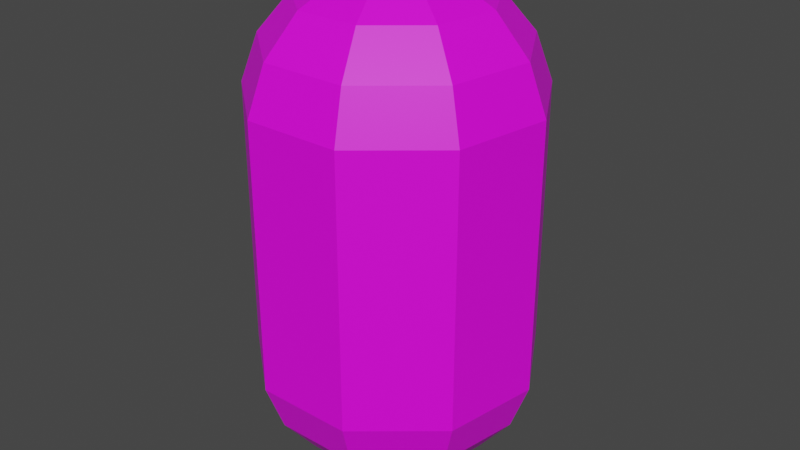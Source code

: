 # Source: wall-lamp.blend  (saved by Blender 2.93.20; exported with 4.5.12 LTS)
import bpy
from mathutils import Matrix  # noqa: F401  (used for matrix-valued properties, if any)

bpy.ops.wm.read_factory_settings(use_empty=True)
scene = bpy.context.scene
scene.name = 'Scene'

# ---- collections
col_collection = bpy.data.collections.new('Collection'); scene.collection.children.link(col_collection)

# ---- images (referenced by path relative to the original .blend; pixels are not part of the script)
import os
ASSET_DIR = os.environ.get("B2B_ASSET_DIR", "")  # directory of the original .blend (textures are referenced by path, not embedded)
HERE = os.path.dirname(os.path.abspath(__file__))  # packed textures are extracted next to this script under _unpacked/

def load_image(name, relpath, width, height, colorspace="sRGB"):
    """Load a texture the original file referenced (path relative to the .blend, or extracted next to this script)."""
    p = next((c for c in (os.path.join(HERE, relpath), os.path.join(ASSET_DIR, relpath)) if relpath and os.path.exists(c)), "")
    if p:
        img = bpy.data.images.load(p, check_existing=True)
        img.name = name
    else:  # same state as the original file: an image datablock whose file is absent (Cycles renders it pink)
        img = bpy.data.images.new(name, width, height)
        img.source = "FILE"
        img.filepath = "//" + (relpath or name)
    img.colorspace_settings.name = colorspace
    return img
img_wall_lamp_tecture_png = load_image('wall-lamp-tecture.png', 'wall-lamp-tecture.png', 1024, 1024, 'sRGB')

# ---- materials (node trees are filled in below, after node groups)
mat_material_001 = bpy.data.materials.new('Material.001')
mat_material_001.use_transparent_shadow = False

# ---- material node trees
mat_material_001.use_nodes = True; mat_material_001.node_tree.nodes.clear()
_N = mat_material_001.node_tree.nodes; _L = mat_material_001.node_tree.links
n0 = _N.new('ShaderNodeBsdfPrincipled'); n0.name = 'Principled BSDF'; n0.location = (10, 300)
n0.distribution = 'GGX'
n0.subsurface_method = 'BURLEY'
n0.inputs[3].default_value = 1.45
n0.inputs[27].default_value = (0.0, 0.0, 0.0, 1.0)
n0.inputs[28].default_value = 1.0
n1 = _N.new('ShaderNodeOutputMaterial'); n1.name = 'Material Output'; n1.location = (300, 300)
n2 = _N.new('ShaderNodeTexImage'); n2.name = 'Image Texture'; n2.location = (-280, 280)
n2.image = img_wall_lamp_tecture_png
_L.new(n0.outputs[0], n1.inputs[0])
_L.new(n2.outputs[0], n0.inputs[0])
n1.is_active_output = True

# ---- world
world_world = bpy.data.worlds.new('World'); scene.world = world_world
world_world.use_nodes = True; world_world.node_tree.nodes.clear()
_N = world_world.node_tree.nodes; _L = world_world.node_tree.links
n0 = _N.new('ShaderNodeOutputWorld'); n0.name = 'World Output'; n0.location = (300, 300)
n1 = _N.new('ShaderNodeBackground'); n1.name = 'Background'; n1.location = (10, 300)
n1.inputs[0].default_value = (0.05088, 0.05088, 0.05088, 1.0)
_L.new(n1.outputs[0], n0.inputs[0])
n0.is_active_output = True
world_world.color = (0.05088, 0.05088, 0.05088)
world_world.use_sun_shadow = False
world_world.sun_shadow_jitter_overblur = 0.0

# ---- meshes
me_cylinder = bpy.data.meshes.new('Cylinder')
me_cylinder.from_pydata([(0.4368, 0.5205, 7.048), (0.8208, 0.9782, 6.703), (1.106, 1.318, 6.174), (1.258, 1.499, 5.526), (1.258, 1.499, 1.813), (1.106, 1.318, 1.165), (0.8208, 0.9782, 0.6364), (0.4368, 0.5205, 0.2914), (0.6692, 0.118, 7.048), (1.258, 0.2217, 6.703), (1.694, 0.2988, 6.174), (1.927, 0.3397, 5.526), (1.927, 0.3397, 1.813), (1.694, 0.2988, 1.165), (1.258, 0.2217, 0.6364), (0.6692, 0.118, 0.2914), (0.5884, -0.3397, 7.048), (1.106, -0.6385, 6.703), (1.49, -0.8602, 6.174), (1.694, -0.9782, 5.526), (1.694, -0.9782, 1.813), (1.49, -0.8602, 1.165), (1.106, -0.6385, 0.6364), (0.5884, -0.3397, 0.2914), (0.2324, -0.6385, 7.048), (0.4368, -1.2, 6.703), (0.5884, -1.617, 6.174), (0.6692, -1.838, 5.526), (0.6692, -1.838, 1.813), (0.5884, -1.617, 1.165), (0.4368, -1.2, 0.6364), (0.2324, -0.6385, 0.2914), (1.163e-07, -5.979e-07, 7.168), (-0.2324, -0.6385, 7.048), (-0.4368, -1.2, 6.703), (-0.5884, -1.617, 6.174), (-0.6692, -1.838, 5.526), (-0.6692, -1.838, 1.813), (-0.5884, -1.617, 1.165), (-0.4368, -1.2, 0.6364), (-0.2324, -0.6385, 0.2914), (-0.5884, -0.3397, 7.048), (-1.106, -0.6385, 6.703), (-1.49, -0.8602, 6.174), (-1.694, -0.9782, 5.526), (-1.694, -0.9782, 1.813), (-1.49, -0.8602, 1.165), (-1.106, -0.6385, 0.6364), (-0.5884, -0.3397, 0.2914), (-0.6692, 0.118, 7.048), (-1.258, 0.2217, 6.703), (-1.694, 0.2988, 6.174), (-1.927, 0.3397, 5.526), (-1.927, 0.3397, 1.813), (-1.694, 0.2988, 1.165), (-1.258, 0.2217, 0.6364), (-0.6692, 0.118, 0.2914), (-0.4368, 0.5205, 7.048), (-0.8208, 0.9782, 6.703), (-1.106, 1.318, 6.174), (-1.258, 1.499, 5.526), (-1.258, 1.499, 1.813), (-1.106, 1.318, 1.165), (-0.8208, 0.9782, 0.6364), (-0.4368, 0.5205, 0.2914), (1.757e-07, -4.347e-07, 0.1716), (2.087e-08, 0.6795, 7.048), (-8.736e-09, 1.277, 6.703), (-8.736e-09, 1.72, 6.174), (-3.64e-07, 1.956, 5.526), (-3.64e-07, 1.956, 1.813), (-8.736e-09, 1.72, 1.165), (-1.272e-07, 1.277, 0.6364), (-8.736e-09, 0.6795, 0.2914)], [], [(65, 73, 7), (71, 70, 4, 5), (68, 67, 1, 2), (72, 71, 5, 6), (69, 68, 2, 3), (66, 32, 0), (73, 72, 6, 7), (70, 69, 3, 4), (67, 66, 0, 1), (6, 5, 13, 14), (3, 2, 10, 11), (0, 32, 8), (7, 6, 14, 15), (4, 3, 11, 12), (1, 0, 8, 9), (65, 7, 15), (5, 4, 12, 13), (2, 1, 9, 10), (12, 11, 19, 20), (9, 8, 16, 17), (65, 15, 23), (13, 12, 20, 21), (10, 9, 17, 18), (14, 13, 21, 22), (11, 10, 18, 19), (8, 32, 16), (15, 14, 22, 23), (18, 17, 25, 26), (22, 21, 29, 30), (19, 18, 26, 27), (16, 32, 24), (23, 22, 30, 31), (20, 19, 27, 28), (17, 16, 24, 25), (65, 23, 31), (21, 20, 28, 29), (24, 32, 33), (31, 30, 39, 40), (28, 27, 36, 37), (25, 24, 33, 34), (65, 31, 40), (29, 28, 37, 38), (26, 25, 34, 35), (30, 29, 38, 39), (27, 26, 35, 36), (65, 40, 48), (38, 37, 45, 46), (35, 34, 42, 43), (39, 38, 46, 47), (36, 35, 43, 44), (33, 32, 41), (40, 39, 47, 48), (37, 36, 44, 45), (34, 33, 41, 42), (47, 46, 54, 55), (44, 43, 51, 52), (41, 32, 49), (48, 47, 55, 56), (45, 44, 52, 53), (42, 41, 49, 50), (65, 48, 56), (46, 45, 53, 54), (43, 42, 50, 51), (53, 52, 60, 61), (50, 49, 57, 58), (65, 56, 64), (54, 53, 61, 62), (51, 50, 58, 59), (55, 54, 62, 63), (52, 51, 59, 60), (49, 32, 57), (56, 55, 63, 64), (59, 58, 67, 68), (63, 62, 71, 72), (60, 59, 68, 69), (57, 32, 66), (64, 63, 72, 73), (61, 60, 69, 70), (58, 57, 66, 67), (65, 64, 73), (62, 61, 70, 71)])
_uv = me_cylinder.uv_layers.new(name='UVMap')
_uv.uv.foreach_set('vector', [0.1175, 0.7473, 0.06902, 0.7046, 0.1073, 0.6827, 0.4409, 0.1267, 0.4486, 0.1886, 0.3209, 0.1886, 0.3286, 0.1267, 0.4434, 0.5285, 0.4289, 0.5789, 0.3456, 0.5789, 0.3311, 0.5285, 0.4289, 0.0, 0.4434, 0.05044, 0.3311, 0.05044, 0.3456, 0.0, 0.4486, 0.3952, 0.4409, 0.4571, 0.3286, 0.4571, 0.3209, 0.3952, 0.3485, 0.7379, 0.397, 0.6952, 0.3868, 0.7598, 0.06902, 0.7046, 0.0284, 0.6653, 0.1003, 0.6242, 0.1073, 0.6827, 0.4511, 0.1123, 0.4511, 0.4666, 0.3234, 0.4666, 0.3234, 0.1123, 0.3079, 0.7772, 0.3485, 0.7379, 0.3868, 0.7598, 0.3798, 0.8183, 0.1003, 0.6242, 0.09742, 0.5789, 0.2076, 0.5991, 0.1821, 0.6392, 0.3209, 0.3952, 0.3014, 0.4571, 0.2154, 0.4571, 0.2231, 0.3952, 0.3868, 0.7598, 0.397, 0.6952, 0.4303, 0.7518, 0.1073, 0.6827, 0.1003, 0.6242, 0.1821, 0.6392, 0.1508, 0.6906, 0.3234, 0.1123, 0.3234, 0.4666, 0.2255, 0.4666, 0.2255, 0.1123, 0.3798, 0.8183, 0.3868, 0.7598, 0.4303, 0.7518, 0.4616, 0.8033, 0.1175, 0.7473, 0.1073, 0.6827, 0.1508, 0.6906, 0.3014, 0.1267, 0.3209, 0.1886, 0.2231, 0.1886, 0.2154, 0.1267, 0.3769, 0.8636, 0.3798, 0.8183, 0.4616, 0.8033, 0.4871, 0.8434, 0.2255, 0.1123, 0.2255, 0.4666, 0.09783, 0.4666, 0.09783, 0.1123, 0.4616, 0.8033, 0.4303, 0.7518, 0.4587, 0.7178, 0.515, 0.7393, 0.1175, 0.7473, 0.1508, 0.6906, 0.1792, 0.7247, 0.2154, 0.1267, 0.2231, 0.1886, 0.09537, 0.1886, 0.1031, 0.1267, 0.2178, 0.5285, 0.2034, 0.5789, 0.12, 0.5789, 0.1055, 0.5285, 0.2034, 0.0, 0.2178, 0.05044, 0.1055, 0.05044, 0.12, 0.0, 0.2231, 0.3952, 0.2154, 0.4571, 0.1031, 0.4571, 0.09537, 0.3952, 0.4303, 0.7518, 0.397, 0.6952, 0.4587, 0.7178, 0.1508, 0.6906, 0.1821, 0.6392, 0.2355, 0.7032, 0.1792, 0.7247, 0.559, 0.7572, 0.515, 0.7393, 0.515, 0.6562, 0.559, 0.6452, 0.2355, 0.7032, 0.2795, 0.6853, 0.2795, 0.7973, 0.2355, 0.7863, 0.09537, 0.3952, 0.1031, 0.4571, 0.01704, 0.4571, -0.002461, 0.3952, 0.4587, 0.7178, 0.397, 0.6952, 0.4587, 0.6735, 0.1792, 0.7247, 0.2355, 0.7032, 0.2355, 0.7863, 0.1792, 0.769, 0.09783, 0.1123, 0.09783, 0.4666, 0.0, 0.4666, 0.0, 0.1123, 0.515, 0.7393, 0.4587, 0.7178, 0.4587, 0.6735, 0.515, 0.6562, 0.1175, 0.7473, 0.1792, 0.7247, 0.1792, 0.769, 0.1031, 0.1267, 0.09537, 0.1886, -0.002461, 0.1886, 0.01704, 0.1267, 0.4587, 0.6735, 0.397, 0.6952, 0.4303, 0.6398, 0.1792, 0.769, 0.2355, 0.7863, 0.1821, 0.8497, 0.1508, 0.8027, 0.7745, 0.1123, 0.7745, 0.4666, 0.6467, 0.4666, 0.6467, 0.1123, 0.515, 0.6562, 0.4587, 0.6735, 0.4303, 0.6398, 0.4616, 0.5928, 0.1175, 0.7473, 0.1792, 0.769, 0.1508, 0.8027, 0.7643, 0.1267, 0.772, 0.1886, 0.6443, 0.1886, 0.652, 0.1267, 0.7668, 0.5285, 0.7523, 0.5789, 0.6689, 0.5789, 0.6544, 0.5285, 0.7523, 0.0, 0.7668, 0.05044, 0.6544, 0.05044, 0.6689, 0.0, 0.772, 0.3952, 0.7643, 0.4571, 0.652, 0.4571, 0.6443, 0.3952, 0.1175, 0.7473, 0.1508, 0.8027, 0.1073, 0.8101, 0.6544, 0.05044, 0.6467, 0.1123, 0.5489, 0.1123, 0.5684, 0.05044, 0.6544, 0.5285, 0.6689, 0.5789, 0.6051, 0.5789, 0.5684, 0.5285, 0.6689, 0.0, 0.6544, 0.05044, 0.5684, 0.05044, 0.6051, 0.0, 0.6467, 0.4666, 0.6544, 0.5285, 0.5684, 0.5285, 0.5489, 0.4666, 0.4303, 0.6398, 0.397, 0.6952, 0.3868, 0.6324, 0.1508, 0.8027, 0.1821, 0.8497, 0.1003, 0.8636, 0.1073, 0.8101, 0.5778, 0.5848, 0.5778, 0.9391, 0.48, 0.9391, 0.48, 0.5848, 0.4616, 0.5928, 0.4303, 0.6398, 0.3868, 0.6324, 0.3798, 0.5789, 0.9778, 0.0, 0.9923, 0.05044, 0.88, 0.05044, 0.8945, 0.0, 1.0, 0.4666, 0.9923, 0.5285, 0.88, 0.5285, 0.8723, 0.4666, 0.3868, 0.6324, 0.397, 0.6952, 0.3485, 0.6548, 0.1073, 0.8101, 0.1003, 0.8636, 0.0284, 0.8216, 0.06902, 0.7877, 0.9311, 0.5848, 0.9311, 0.9391, 0.8034, 0.9391, 0.8034, 0.5848, 0.3798, 0.5789, 0.3868, 0.6324, 0.3485, 0.6548, 0.3079, 0.6209, 0.1175, 0.7473, 0.1073, 0.8101, 0.06902, 0.7877, 0.9923, 0.05044, 1.0, 0.1123, 0.8723, 0.1123, 0.88, 0.05044, 0.9923, 0.5285, 0.9778, 0.5789, 0.8945, 0.5789, 0.88, 0.5285, 0.8034, 0.5848, 0.8034, 0.9391, 0.7056, 0.9391, 0.7056, 0.5848, 0.3079, 0.6209, 0.3485, 0.6548, 0.3334, 0.6965, 0.2795, 0.6992, 0.1175, 0.7473, 0.06902, 0.7877, 0.05391, 0.746, 0.88, 0.05044, 0.8723, 0.1123, 0.7745, 0.1123, 0.794, 0.05044, 0.88, 0.5285, 0.8945, 0.5789, 0.8306, 0.5789, 0.794, 0.5285, 0.8945, 0.0, 0.88, 0.05044, 0.794, 0.05044, 0.8306, 0.0, 0.8723, 0.4666, 0.88, 0.5285, 0.794, 0.5285, 0.7745, 0.4666, 0.3485, 0.6548, 0.397, 0.6952, 0.3334, 0.6965, 0.06902, 0.7877, 0.0284, 0.8216, 0.0, 0.7432, 0.05391, 0.746, 0.5294, 0.5285, 0.4928, 0.5789, 0.4289, 0.5789, 0.4434, 0.5285, 0.4928, 0.0, 0.5294, 0.05044, 0.4434, 0.05044, 0.4289, 0.0, 0.5489, 0.4666, 0.5294, 0.5285, 0.4434, 0.5285, 0.4511, 0.4666, 0.3334, 0.6965, 0.397, 0.6952, 0.3485, 0.7379, 0.05391, 0.746, 0.0, 0.7432, 0.0284, 0.6653, 0.06902, 0.7046, 0.48, 0.5848, 0.48, 0.9391, 0.3822, 0.9391, 0.3822, 0.5848, 0.2795, 0.6992, 0.3334, 0.6965, 0.3485, 0.7379, 0.3079, 0.7772, 0.1175, 0.7473, 0.05391, 0.746, 0.06902, 0.7046, 0.5294, 0.05044, 0.5489, 0.1123, 0.4511, 0.1123, 0.4434, 0.05044])
me_cylinder.materials.append(mat_material_001)
me_cylinder.use_remesh_fix_poles = True
me_cylinder.use_remesh_preserve_attributes = False
me_cylinder.update()

# ---- objects
ob_cylinder = bpy.data.objects.new('Cylinder', me_cylinder)

# ---- transforms, parenting, visibility, modifiers, constraints
ob_cylinder.location = (0.0, 0.0, 0.0)
ob_cylinder.scale = (0.2044, 0.2044, 0.2044)

# ---- collection membership
col_collection.objects.link(ob_cylinder)

# ---- scene / render settings (as saved in the file)
scene.frame_start = 1; scene.frame_end = 250; scene.frame_set(1)
scene.render.engine = 'BLENDER_EEVEE_NEXT'
scene.cycles.use_denoising = False
scene.cycles.samples = 128
scene.cycles.sampling_pattern = 'TABULATED_SOBOL'
scene.cycles.use_adaptive_sampling = False
scene.cycles.use_light_tree = False
scene.view_settings.view_transform = 'Filmic'
bpy.context.view_layer.update()

# ---- added for rendering (the .blend has no active camera and no usable light): camera, sun
cam_auto = bpy.data.cameras.new('AutoCamera')
cam_auto.lens = 50.0
cam_auto.sensor_width = 36.0
cam_auto.clip_end = 1000.0
ob_auto_camera = bpy.data.objects.new('AutoCamera', cam_auto)
scene.collection.objects.link(ob_auto_camera)
ob_auto_camera.location = (1.67218, -1.99456, 2.08776)
ob_auto_camera.rotation_euler = (1.09748, -7.21219e-08, 0.694738)
scene.camera = ob_auto_camera
light_auto_sun = bpy.data.lights.new('AutoSun', 'SUN')
light_auto_sun.energy = 3.0
light_auto_sun.angle = 0.0523599
ob_auto_sun = bpy.data.objects.new('AutoSun', light_auto_sun)
scene.collection.objects.link(ob_auto_sun)
ob_auto_sun.rotation_euler = (0.872665, 0.174533, 0.523599)
bpy.context.view_layer.update()

